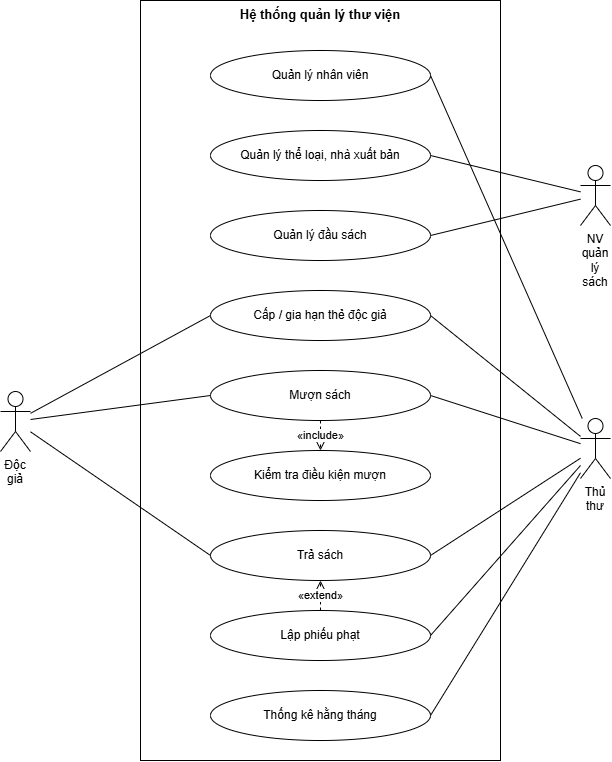

The diagram above was exported from draw.io. Its source (the exported page's mxGraphModel, read from the mxfile embedded in the PNG):
<mxGraphModel dx="1561" dy="798" grid="1" gridSize="10" guides="1" tooltips="1" connect="1" arrows="1" fold="1" page="1" pageScale="1" pageWidth="790" pageHeight="880" background="#ffffff" math="0" shadow="0">
  <root>
    <mxCell id="0" />
    <mxCell id="1" parent="0" />
    <mxCell id="bound" parent="1" style="rounded=0;whiteSpace=wrap;html=1;align=center;verticalAlign=top;fontStyle=1;fontSize=13;fillColor=none;strokeColor=#000000;fontFamily=Arial;fontColor=#000000;" value="Hệ thống quản lý thư viện" vertex="1">
      <mxGeometry height="760" width="360" x="230" y="10" as="geometry" />
    </mxCell>
    <mxCell id="u1" parent="1" style="ellipse;whiteSpace=wrap;html=1;fillColor=#ffffff;strokeColor=#000000;fontSize=12;fontFamily=Arial;fontColor=#000000;" value="Quản lý nhân viên" vertex="1">
      <mxGeometry height="50" width="220" x="300" y="60" as="geometry" />
    </mxCell>
    <mxCell id="u2" parent="1" style="ellipse;whiteSpace=wrap;html=1;fillColor=#ffffff;strokeColor=#000000;fontSize=12;fontFamily=Arial;fontColor=#000000;" value="Quản lý thể loại, nhà xuất bản" vertex="1">
      <mxGeometry height="50" width="220" x="300" y="140" as="geometry" />
    </mxCell>
    <mxCell id="u3" parent="1" style="ellipse;whiteSpace=wrap;html=1;fillColor=#ffffff;strokeColor=#000000;fontSize=12;fontFamily=Arial;fontColor=#000000;" value="Quản lý đầu sách" vertex="1">
      <mxGeometry height="50" width="220" x="300" y="220" as="geometry" />
    </mxCell>
    <mxCell id="u4" parent="1" style="ellipse;whiteSpace=wrap;html=1;fillColor=#ffffff;strokeColor=#000000;fontSize=12;fontFamily=Arial;fontColor=#000000;" value="Cấp / gia hạn thẻ độc giả" vertex="1">
      <mxGeometry height="50" width="220" x="300" y="300" as="geometry" />
    </mxCell>
    <mxCell id="u5" parent="1" style="ellipse;whiteSpace=wrap;html=1;fillColor=#ffffff;strokeColor=#000000;fontSize=12;fontFamily=Arial;fontColor=#000000;" value="Mượn sách" vertex="1">
      <mxGeometry height="50" width="220" x="300" y="380" as="geometry" />
    </mxCell>
    <mxCell id="u6" parent="1" style="ellipse;whiteSpace=wrap;html=1;fillColor=#ffffff;strokeColor=#000000;fontSize=12;fontFamily=Arial;fontColor=#000000;" value="Kiểm tra điều kiện mượn" vertex="1">
      <mxGeometry height="50" width="220" x="300" y="460" as="geometry" />
    </mxCell>
    <mxCell id="u7" parent="1" style="ellipse;whiteSpace=wrap;html=1;fillColor=#ffffff;strokeColor=#000000;fontSize=12;fontFamily=Arial;fontColor=#000000;" value="Trả sách" vertex="1">
      <mxGeometry height="50" width="220" x="300" y="540" as="geometry" />
    </mxCell>
    <mxCell id="u8" parent="1" style="ellipse;whiteSpace=wrap;html=1;fillColor=#ffffff;strokeColor=#000000;fontSize=12;fontFamily=Arial;fontColor=#000000;" value="Lập phiếu phạt" vertex="1">
      <mxGeometry height="50" width="220" x="300" y="620" as="geometry" />
    </mxCell>
    <mxCell id="u9" parent="1" style="ellipse;whiteSpace=wrap;html=1;fillColor=#ffffff;strokeColor=#000000;fontSize=12;fontFamily=Arial;fontColor=#000000;" value="Thống kê hằng tháng" vertex="1">
      <mxGeometry height="50" width="220" x="300" y="700" as="geometry" />
    </mxCell>
    <mxCell id="aDG" parent="1" style="shape=umlActor;verticalLabelPosition=bottom;verticalAlign=top;html=1;whiteSpace=wrap;fillColor=#ffffff;strokeColor=#000000;fontSize=12;fontFamily=Arial;fontColor=#000000;" value="Độc giả" vertex="1">
      <mxGeometry height="60" width="30" x="90" y="401" as="geometry" />
    </mxCell>
    <mxCell id="l0" edge="1" parent="1" source="aDG" style="endArrow=none;html=1;rounded=0;strokeColor=#000000;entryX=0;entryY=0.5;" target="u4" value="">
      <mxGeometry relative="1" as="geometry" />
    </mxCell>
    <mxCell id="l1" edge="1" parent="1" source="aDG" style="endArrow=none;html=1;rounded=0;strokeColor=#000000;entryX=0;entryY=0.5;" target="u5" value="">
      <mxGeometry relative="1" as="geometry" />
    </mxCell>
    <mxCell id="l2" edge="1" parent="1" source="aDG" style="endArrow=none;html=1;rounded=0;strokeColor=#000000;entryX=0;entryY=0.5;" target="u7" value="">
      <mxGeometry relative="1" as="geometry" />
    </mxCell>
    <mxCell id="aTT" parent="1" style="shape=umlActor;verticalLabelPosition=bottom;verticalAlign=top;html=1;whiteSpace=wrap;fillColor=#ffffff;strokeColor=#000000;fontSize=12;fontFamily=Arial;fontColor=#000000;" value="Thủ thư" vertex="1">
      <mxGeometry height="60" width="30" x="670" y="428" as="geometry" />
    </mxCell>
    <mxCell id="l3" edge="1" parent="1" source="aTT" style="endArrow=none;html=1;rounded=0;strokeColor=#000000;entryX=1;entryY=0.5;" target="u1" value="">
      <mxGeometry relative="1" as="geometry" />
    </mxCell>
    <mxCell id="l4" edge="1" parent="1" source="aTT" style="endArrow=none;html=1;rounded=0;strokeColor=#000000;entryX=1;entryY=0.5;" target="u4" value="">
      <mxGeometry relative="1" as="geometry" />
    </mxCell>
    <mxCell id="l5" edge="1" parent="1" source="aTT" style="endArrow=none;html=1;rounded=0;strokeColor=#000000;entryX=1;entryY=0.5;" target="u5" value="">
      <mxGeometry relative="1" as="geometry" />
    </mxCell>
    <mxCell id="l6" edge="1" parent="1" source="aTT" style="endArrow=none;html=1;rounded=0;strokeColor=#000000;entryX=1;entryY=0.5;" target="u7" value="">
      <mxGeometry relative="1" as="geometry" />
    </mxCell>
    <mxCell id="l7" edge="1" parent="1" source="aTT" style="endArrow=none;html=1;rounded=0;strokeColor=#000000;entryX=1;entryY=0.5;" target="u8" value="">
      <mxGeometry relative="1" as="geometry" />
    </mxCell>
    <mxCell id="l8" edge="1" parent="1" source="aTT" style="endArrow=none;html=1;rounded=0;strokeColor=#000000;entryX=1;entryY=0.5;" target="u9" value="">
      <mxGeometry relative="1" as="geometry" />
    </mxCell>
    <mxCell id="aQL" parent="1" style="shape=umlActor;verticalLabelPosition=bottom;verticalAlign=top;html=1;whiteSpace=wrap;fillColor=#ffffff;strokeColor=#000000;fontSize=12;fontFamily=Arial;fontColor=#000000;" value="NV quản lý sách" vertex="1">
      <mxGeometry height="60" width="30" x="670" y="175" as="geometry" />
    </mxCell>
    <mxCell id="l9" edge="1" parent="1" source="aQL" style="endArrow=none;html=1;rounded=0;strokeColor=#000000;entryX=1;entryY=0.5;" target="u2" value="">
      <mxGeometry relative="1" as="geometry" />
    </mxCell>
    <mxCell id="l10" edge="1" parent="1" source="aQL" style="endArrow=none;html=1;rounded=0;strokeColor=#000000;entryX=1;entryY=0.5;" target="u3" value="">
      <mxGeometry relative="1" as="geometry" />
    </mxCell>
    <mxCell id="d0" edge="1" parent="1" source="u5" style="endArrow=open;endSize=10;dashed=1;html=1;rounded=0;strokeColor=#000000;fontSize=11;fontFamily=Arial;fontColor=#000000;" target="u6" value="«include»">
      <mxGeometry relative="1" as="geometry" />
    </mxCell>
    <mxCell id="d1" edge="1" parent="1" source="u8" style="endArrow=open;endSize=10;dashed=1;html=1;rounded=0;strokeColor=#000000;fontSize=11;fontFamily=Arial;fontColor=#000000;" target="u7" value="«extend»">
      <mxGeometry relative="1" as="geometry" />
    </mxCell>
  </root>
</mxGraphModel>